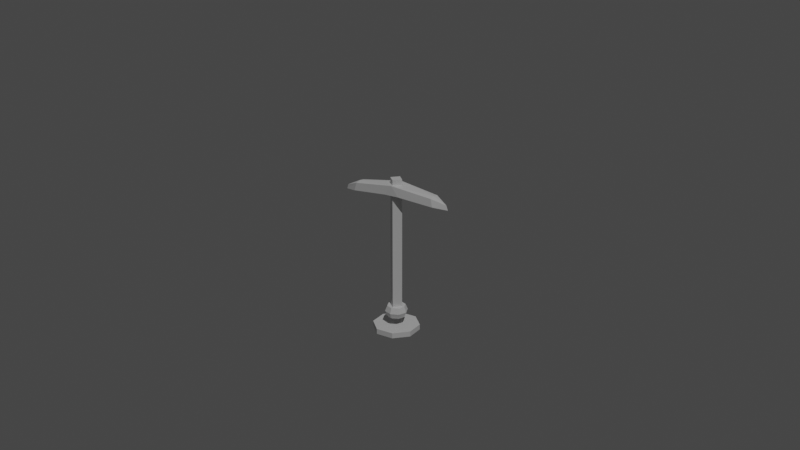 # Source: SK_Miner.blend  (saved by Blender 2.83.19; exported with 4.5.12 LTS)
import bpy
from mathutils import Matrix  # noqa: F401  (used for matrix-valued properties, if any)

bpy.ops.wm.read_factory_settings(use_empty=True)
scene = bpy.context.scene
scene.name = 'Scene'

# ---- collections
col_collection = bpy.data.collections.new('Collection'); scene.collection.children.link(col_collection)

# ---- world
world_world = bpy.data.worlds.new('World'); scene.world = world_world
world_world.use_nodes = True; world_world.node_tree.nodes.clear()
_N = world_world.node_tree.nodes; _L = world_world.node_tree.links
n0 = _N.new('ShaderNodeOutputWorld'); n0.name = 'World Output'; n0.location = (300, 300)
n1 = _N.new('ShaderNodeBackground'); n1.name = 'Background'; n1.location = (10, 300)
n1.inputs[0].default_value = (0.05088, 0.05088, 0.05088, 1.0)
_L.new(n1.outputs[0], n0.inputs[0])
n0.is_active_output = True
world_world.color = (0.05088, 0.05088, 0.05088)
world_world.use_sun_shadow = False
world_world.sun_shadow_jitter_overblur = 0.0

# ---- cameras
cam_camera = bpy.data.cameras.new('Camera')
cam_camera.clip_end = 100.0
cam_camera.ortho_scale = 7.314

# ---- lights
light_sun = bpy.data.lights.new('Sun', 'SUN')
light_sun.transmission_factor = 0.0
light_sun.energy = 1.0
light_sun.shadow_soft_size = 0.125

# ---- meshes
me_cylinder = bpy.data.meshes.new('Cylinder')
me_cylinder.from_pydata([(0.1541, 0.3721, -1.0), (0.1541, 0.3721, -0.9071), (0.3721, 0.1541, -1.0), (0.3721, 0.1541, -0.9071), (0.3721, -0.1541, -1.0), (0.3721, -0.1541, -0.9071), (0.1541, -0.3721, -1.0), (0.1541, -0.3721, -0.9071), (-0.1541, -0.3721, -1.0), (-0.1541, -0.3721, -0.9071), (-0.3721, -0.1541, -1.0), (-0.3721, -0.1541, -0.9071), (-0.3721, 0.1541, -1.0), (-0.3721, 0.1541, -0.9071), (-0.1541, 0.3721, -1.0), (-0.1541, 0.3721, -0.9071), (-1.275e-06, 0.1582, -0.7587), (-1.473e-06, 0.1133, -0.6568), (0.1119, 0.1119, -0.7587), (0.1582, 2.764e-07, -0.7587), (0.1133, 7.465e-07, -0.6568), (0.1119, -0.1119, -0.7587), (-1.326e-06, -0.1582, -0.7587), (-1.359e-06, -0.1133, -0.6568), (-0.1119, -0.1119, -0.7587), (-0.1582, 4.172e-07, -0.7587), (-0.1133, 2.523e-07, -0.6568), (-0.1119, 0.1119, -0.7587), (-1.278e-06, 0.1971, -0.6647), (0.1394, 0.1394, -0.6647), (0.1971, 2.678e-07, -0.6647), (0.1394, -0.1394, -0.6647), (-1.342e-06, -0.1971, -0.6647), (-0.1394, -0.1394, -0.6647), (-0.1971, 4.432e-07, -0.6647), (-0.1394, 0.1394, -0.6647), (-1.275e-06, 0.1582, -0.5708), (0.1119, 0.1119, -0.5708), (0.1582, 2.764e-07, -0.5708), (0.1119, -0.1119, -0.5708), (-1.326e-06, -0.1582, -0.5708), (-0.1119, -0.1119, -0.5708), (-0.1582, 4.172e-07, -0.5708), (-0.1119, 0.1119, -0.5708), (-1.473e-06, 0.1133, 1.7), (0.1133, 7.465e-07, 1.7), (-1.359e-06, -0.1133, 1.7), (-0.1133, 2.523e-07, 1.7), (-0.9701, -9.705e-07, 1.339), (-0.9483, -9.727e-07, 1.417), (-0.7453, -0.1144, 1.383), (-0.712, -0.1025, 1.517), (-0.7453, 0.1144, 1.383), (-0.712, 0.1025, 1.517), (-0.712, -9.024e-07, 1.534), (-0.1295, 0.1575, 1.445), (8.224e-08, -0.151, 1.613), (-0.1295, -0.1575, 1.445), (-8.224e-08, 0.151, 1.613), (0.9701, 1.055e-06, 1.339), (0.942, 1.06e-06, 1.42), (0.7453, 0.1144, 1.383), (0.712, 0.1025, 1.517), (0.7453, -0.1144, 1.383), (0.712, -0.1025, 1.517), (0.712, 9.644e-07, 1.534), (0.1295, -0.1575, 1.445), (0.1295, 0.1575, 1.445)], [], [(10, 11, 13, 12), (5, 9, 7), (2, 0, 1, 3), (4, 5, 7, 6), (6, 7, 9, 8), (3, 1, 13), (11, 9, 3), (3, 9, 5), (0, 14, 15, 1), (12, 13, 15, 14), (8, 9, 11, 10), (13, 11, 3), (2, 3, 5, 4), (13, 1, 15), (43, 35, 34, 42), (25, 24, 33, 34), (31, 39, 40, 32), (33, 24, 22, 32), (21, 31, 32, 22), (32, 40, 41, 33), (36, 43, 42), (36, 42, 37), (33, 41, 42, 34), (19, 30, 31, 21), (40, 39, 38), (30, 38, 39, 31), (18, 29, 30, 19), (40, 38, 37), (29, 37, 38, 30), (29, 18, 16, 28), (40, 37, 41), (35, 28, 16, 27), (41, 37, 42), (35, 43, 36, 28), (25, 34, 35, 27), (47, 46, 45, 44), (26, 47, 44, 17), (23, 20, 45, 46), (26, 23, 46, 47), (20, 17, 44, 45), (57, 56, 51, 50), (52, 48, 49, 53), (48, 50, 51, 49), (58, 55, 52, 53), (51, 54, 49), (54, 53, 49), (56, 57, 66), (58, 54, 56), (55, 58, 67), (51, 56, 54), (28, 36, 37, 29), (67, 58, 62, 61), (63, 59, 60, 64), (59, 61, 62, 60), (56, 66, 63, 64), (62, 65, 60), (65, 64, 60), (53, 54, 58), (65, 58, 56), (64, 65, 56), (65, 62, 58)])
_uv = me_cylinder.uv_layers.new(name='UVMap')
_uv.uv.foreach_set('vector', [0.5915, 0.1538, 0.5718, 0.143, 0.6662, 0.1213, 0.7166, 0.1262, 0.3316, 0.09875, 0.4349, 0.1447, 0.3338, 0.1266, 0.4025, 0.0692, 0.5666, 0.06286, 0.5561, 0.0741, 0.4236, 0.07804, 0.2859, 0.09409, 0.3316, 0.09875, 0.3338, 0.1266, 0.2854, 0.1307, 0.2854, 0.1307, 0.3338, 0.1266, 0.4349, 0.1447, 0.4156, 0.1553, 0.4236, 0.07804, 0.5561, 0.0741, 0.6662, 0.1213, 0.5718, 0.143, 0.4349, 0.1447, 0.4236, 0.07804, 0.4236, 0.07804, 0.4349, 0.1447, 0.3316, 0.09875, 0.5666, 0.06286, 0.7166, 0.08592, 0.661, 0.09202, 0.5561, 0.0741, 0.7166, 0.1262, 0.6662, 0.1213, 0.661, 0.09202, 0.7166, 0.08592, 0.4156, 0.1553, 0.4349, 0.1447, 0.5718, 0.143, 0.5915, 0.1538, 0.6662, 0.1213, 0.5718, 0.143, 0.4236, 0.07804, 0.4025, 0.0692, 0.4236, 0.07804, 0.3316, 0.09875, 0.2859, 0.09409, 0.6662, 0.1213, 0.5561, 0.0741, 0.661, 0.09202, 0.4721, 0.2745, 0.4456, 0.2774, 0.4368, 0.2665, 0.4674, 0.2686, 0.3698, 0.2632, 0.4202, 0.239, 0.4699, 0.2574, 0.4368, 0.2665, 0.5646, 0.2632, 0.5363, 0.2659, 0.5131, 0.2624, 0.5239, 0.256, 0.4699, 0.2574, 0.4202, 0.239, 0.5511, 0.2391, 0.5239, 0.256, 0.6327, 0.2566, 0.5646, 0.2632, 0.5239, 0.256, 0.5511, 0.2391, 0.5239, 0.256, 0.5131, 0.2624, 0.4841, 0.2635, 0.4699, 0.2574, 0.495, 0.2777, 0.4721, 0.2745, 0.4674, 0.2686, 0.495, 0.2777, 0.4674, 0.2686, 0.5226, 0.2765, 0.4699, 0.2574, 0.4841, 0.2635, 0.4674, 0.2686, 0.4368, 0.2665, 0.6327, 0.2792, 0.568, 0.2741, 0.5646, 0.2632, 0.6327, 0.2566, 0.5131, 0.2624, 0.5363, 0.2659, 0.54, 0.2717, 0.568, 0.2741, 0.54, 0.2717, 0.5363, 0.2659, 0.5646, 0.2632, 0.5645, 0.2943, 0.5356, 0.2823, 0.568, 0.2741, 0.6327, 0.2792, 0.5131, 0.2624, 0.54, 0.2717, 0.5226, 0.2765, 0.5356, 0.2823, 0.5226, 0.2765, 0.54, 0.2717, 0.568, 0.2741, 0.5356, 0.2823, 0.5645, 0.2943, 0.4735, 0.2958, 0.4859, 0.2839, 0.5131, 0.2624, 0.5226, 0.2765, 0.4841, 0.2635, 0.4456, 0.2774, 0.4859, 0.2839, 0.4735, 0.2958, 0.3753, 0.2868, 0.4841, 0.2635, 0.5226, 0.2765, 0.4674, 0.2686, 0.4456, 0.2774, 0.4721, 0.2745, 0.495, 0.2777, 0.4859, 0.2839, 0.3698, 0.2632, 0.4368, 0.2665, 0.4456, 0.2774, 0.3753, 0.2868, 0.5047, 0.7018, 0.5253, 0.7154, 0.505, 0.7361, 0.4843, 0.7158, 0.5015, 0.3902, 0.5047, 0.7018, 0.4843, 0.7158, 0.4729, 0.3909, 0.5302, 0.3903, 0.5523, 0.3906, 0.5474, 0.7157, 0.5253, 0.7154, 0.5015, 0.3902, 0.5302, 0.3903, 0.5253, 0.7154, 0.5047, 0.7018, 0.4508, 0.3916, 0.4729, 0.3909, 0.4843, 0.7158, 0.4622, 0.7166, 0.4636, 0.8182, 0.5113, 0.8443, 0.2787, 0.852, 0.2464, 0.8329, 0.2464, 0.9061, 0.155, 0.8792, 0.1821, 0.8695, 0.2787, 0.887, 0.155, 0.8597, 0.2464, 0.8329, 0.2787, 0.852, 0.1821, 0.8695, 0.5113, 0.8946, 0.4636, 0.9207, 0.2464, 0.9061, 0.2787, 0.887, 0.2787, 0.852, 0.2805, 0.8695, 0.1821, 0.8695, 0.2805, 0.8695, 0.2787, 0.887, 0.1821, 0.8695, 0.5113, 0.8443, 0.4636, 0.8182, 0.5589, 0.8182, 0.5113, 0.8946, 0.2805, 0.8695, 0.5113, 0.8443, 0.4636, 0.9207, 0.5113, 0.8946, 0.5589, 0.9207, 0.2787, 0.852, 0.5113, 0.8443, 0.2805, 0.8695, 0.4859, 0.2839, 0.495, 0.2777, 0.5226, 0.2765, 0.5356, 0.2823, 0.5589, 0.9207, 0.5113, 0.8946, 0.7437, 0.887, 0.7762, 0.906, 0.7762, 0.8329, 0.8678, 0.8599, 0.8378, 0.8695, 0.7437, 0.852, 0.8678, 0.879, 0.7762, 0.906, 0.7437, 0.887, 0.8378, 0.8695, 0.5113, 0.8443, 0.5589, 0.8182, 0.7762, 0.8329, 0.7437, 0.852, 0.7437, 0.887, 0.742, 0.8695, 0.8378, 0.8695, 0.742, 0.8695, 0.7437, 0.852, 0.8378, 0.8695, 0.2787, 0.887, 0.2805, 0.8695, 0.5113, 0.8946, 0.742, 0.8695, 0.5113, 0.8946, 0.5113, 0.8443, 0.7437, 0.852, 0.742, 0.8695, 0.5113, 0.8443, 0.742, 0.8695, 0.7437, 0.887, 0.5113, 0.8946])
me_cylinder.materials.append(None)
me_cylinder.use_remesh_fix_poles = True
me_cylinder.use_remesh_preserve_attributes = False
me_cylinder.use_mirror_vertex_groups = False
me_cylinder.update()
arm_armature = bpy.data.armatures.new('Armature')  # bones are not reproduced

# ---- objects
ob_camera = bpy.data.objects.new('Camera', cam_camera)
ob_cylinder = bpy.data.objects.new('Cylinder', me_cylinder)
ob_sun = bpy.data.objects.new('Sun', light_sun)
ob_miner_armature = bpy.data.objects.new('Miner Armature', arm_armature)

# ---- transforms, parenting, visibility, modifiers, constraints
ob_camera.location = (14.26, 9.12, 7.721)
ob_camera.rotation_euler = (1.187, 9.777e-08, -4.147)
ob_camera.scale = (1.0, 1.0, 1.0)
ob_camera.lock_rotations_4d = False
ob_camera.empty_display_type = 'ARROWS'
ob_camera.color = (0.0, 0.0, 0.0, 0.0)
ob_camera.display_type = 'WIRE'
ob_camera.lineart.crease_threshold = 0.0
ob_cylinder.parent = ob_miner_armature
ob_cylinder.matrix_parent_inverse = Matrix(((1.46, -0.0, 0.0, -0.0), (-0.0, 1.46, -0.0, 0.0), (0.0, -0.0, 1.46, -0.0), (-0.0, 0.0, -0.0, 1.0)))
ob_cylinder.location = (0.0, 0.0, 0.0)
ob_cylinder.rotation_euler = (0.0, -0.0, 1.571)
ob_cylinder.lineart.crease_threshold = 0.0
_vg = ob_cylinder.vertex_groups.new(name='Bone')
_vg.add([16, 17, 18, 19, 20, 21, 22, 23, 24, 25, 26, 27, 28, 29, 30, 31, 32, 33, 34, 35, 36, 37, 38, 39, 40, 41, 42, 43, 44, 45, 46, 47, 48, 49, 50, 51, 52, 53, 54, 55, 56, 57, 58, 59, 60, 61, 62, 63, 64, 65, 66, 67], 1.0, 'REPLACE')
_m = ob_cylinder.modifiers.new('Armature', 'ARMATURE')
_m.object = ob_miner_armature
ob_sun.location = (6.529, 2.713, 6.785)
ob_sun.rotation_euler = (-0.5764, 0.2096, -0.4202)
ob_sun.scale = (1.848, 1.848, 1.848)
ob_sun.lineart.crease_threshold = 0.0
ob_miner_armature.location = (0.0, 0.0, 0.0)
ob_miner_armature.scale = (0.6848, 0.6848, 0.6848)
ob_miner_armature.lineart.crease_threshold = 0.0

# ---- collection membership
col_collection.objects.link(ob_camera)
col_collection.objects.link(ob_cylinder)
col_collection.objects.link(ob_sun)
col_collection.objects.link(ob_miner_armature)

# ---- scene / render settings (as saved in the file)
scene.camera = ob_camera
scene.frame_start = 1; scene.frame_end = 24; scene.frame_set(9)
scene.render.engine = 'BLENDER_EEVEE_NEXT'
scene.render.image_settings.file_format = 'FFMPEG'
scene.render.image_settings.color_mode = 'RGB'
scene.cycles.use_denoising = False
scene.cycles.samples = 128
scene.cycles.sampling_pattern = 'TABULATED_SOBOL'
scene.cycles.use_adaptive_sampling = False
scene.cycles.use_light_tree = False
scene.view_settings.view_transform = 'Filmic'
bpy.context.view_layer.update()
